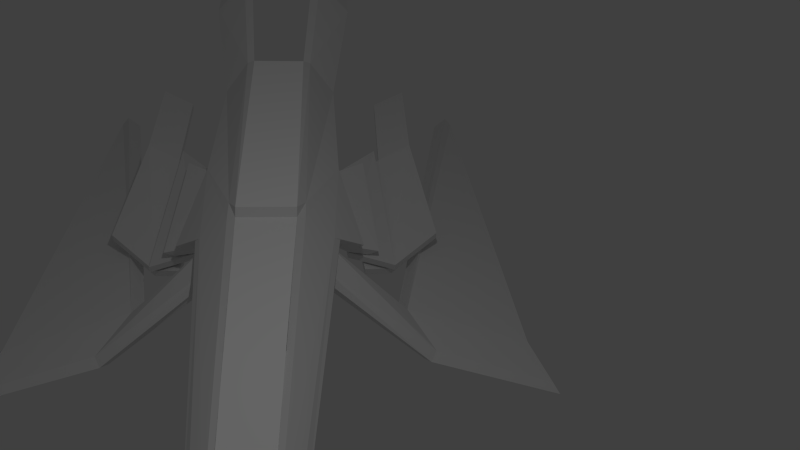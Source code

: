# Source: cruiser.blend  (saved by Blender 2.66.1; exported with 4.5.12 LTS)
import bpy
from mathutils import Matrix  # noqa: F401  (used for matrix-valued properties, if any)

bpy.ops.wm.read_factory_settings(use_empty=True)
scene = bpy.context.scene
scene.name = 'Scene'

# ---- collections
col_collection_1 = bpy.data.collections.new('Collection 1'); scene.collection.children.link(col_collection_1)

# ---- materials (node trees are filled in below, after node groups)
mat_material = bpy.data.materials.new('Material')
mat_material.alpha_threshold = 0.0
mat_material.use_transparent_shadow = False
mat_material.roughness = 0.5
mat_material.line_color = (0.0, 0.0, 0.0, 1.0)
mat_hull = bpy.data.materials.new('Hull')
mat_hull.alpha_threshold = 0.0
mat_hull.use_transparent_shadow = False
mat_hull.preview_render_type = 'CUBE'
mat_hull.diffuse_color = (1.0, 1.0, 1.0, 1.0)
mat_hull.roughness = 0.5
mat_hull.line_color = (0.0, 0.0, 0.0, 1.0)
mat_camo = bpy.data.materials.new('Camo')
mat_camo.alpha_threshold = 0.0
mat_camo.use_transparent_shadow = False
mat_camo.preview_render_type = 'CUBE'
mat_camo.roughness = 0.5
mat_camo.line_color = (0.0, 0.0, 0.0, 1.0)
mat_glass = bpy.data.materials.new('glass')
mat_glass.alpha_threshold = 0.0
mat_glass.use_transparent_shadow = False
mat_glass.preview_render_type = 'CUBE'
mat_glass.roughness = 0.5
mat_glass.line_color = (0.0, 0.0, 0.0, 1.0)
mat_stipe = bpy.data.materials.new('Stipe')
mat_stipe.alpha_threshold = 0.0
mat_stipe.use_transparent_shadow = False
mat_stipe.preview_render_type = 'CUBE'
mat_stipe.roughness = 0.5
mat_stipe.line_color = (0.0, 0.0, 0.0, 1.0)

# ---- material node trees

# ---- world
world_world = bpy.data.worlds.new('World'); scene.world = world_world
world_world.color = (0.05088, 0.05088, 0.05088)
world_world.use_sun_shadow = False
world_world.sun_shadow_jitter_overblur = 0.0
world_world.cycles.sampling_method = 'MANUAL'
world_world.cycles.sample_map_resolution = 256

# ---- cameras
cam_camera = bpy.data.cameras.new('Camera')
cam_camera.clip_end = 100.0
cam_camera.lens = 35.0
cam_camera.sensor_width = 32.0
cam_camera.sensor_height = 18.0
cam_camera.ortho_scale = 7.314
cam_camera.dof.focus_distance = 0.0
cam_camera.dof.aperture_fstop = 128.0

# ---- lights
light_lamp = bpy.data.lights.new('Lamp', 'POINT')
light_lamp.transmission_factor = 0.0
light_lamp.cutoff_distance = 30.0
light_lamp.energy = 100.0
light_lamp.shadow_buffer_clip_start = 1.001
light_lamp.shadow_soft_size = 0.1
light_lamp.shadow_maximum_resolution = 0.006
light_lamp.use_absolute_resolution = True
light_lamp.cycles.use_multiple_importance_sampling = False

# ---- meshes
me_cube = bpy.data.meshes.new('Cube')
me_cube.from_pydata([(1.836, 0.1089, -0.06528), (-0.1908, 0.1542, -0.1318), (1.836, 0.1089, 0.06528), (-0.1908, 0.1542, 0.1318), (1.836, 0.1919, 3.553e-15), (-0.1908, 0.3001, 2.732e-15), (2.233, 0.05956, -0.03831), (2.233, 0.05956, 0.03831), (2.233, 0.09352, 8.987e-08), (2.357, 0.05956, -0.03831), (2.357, 0.04364, 0.03022), (2.357, 0.09352, -3.316e-08), (0.8228, 0.1315, 0.1072), (2.229, 0.06014, -0.03824), (2.233, 0.08526, -0.06667), (2.233, 0.1553, -0.06616), (2.357, 0.08526, -0.06667), (2.357, 0.1553, -0.06616), (2.234, 0.02978, -0.005392), (2.357, 0.02978, -0.005392), (-1.895, 0.1542, -0.1318), (-1.895, 0.3001, -1.181e-06), (-1.895, 0.1542, 0.2016), (-0.2293, 0.1542, 0.1632), (-0.1908, 0.1542, 0.1318), (-0.1908, 0.3001, 2.732e-15), (-1.895, 0.3001, -1.181e-06), (-0.1904, 0.1967, 0.1245), (-0.1904, 0.3426, 0.02404), (-1.895, 0.3426, 0.02403), (-1.895, 0.1967, 0.1907), (-0.3313, 0.1967, 0.132), (1.753, 0.1117, 0.07626), (1.753, 0.1846, 0.01816), (1.753, 0.1342, 0.07303), (1.753, 0.1927, 0.02876), (-2.726, 0.392, 0.1834), (-2.726, 0.2014, 0.385), (-2.725, 0.4475, 0.2074), (-2.725, 0.2569, 0.3742), (-3.896, 0.369, 0.2622), (-4.303, 0.267, 0.3798), (-3.895, 0.4212, 0.2862), (-4.302, 0.3405, 0.369), (-0.3479, 0.4379, -0.1308), (-0.3474, 0.4999, -0.1067), (-0.8891, 0.3233, 0.004501), (-0.8886, 0.3691, 0.02854), (-0.3206, 0.3141, -0.08243), (-0.3201, 0.3586, -0.06249), (-0.8453, 0.282, -0.01709), (-0.8448, 0.3177, 0.0008549), (-0.4128, 0.415, -0.1828), (-0.4123, 0.4658, -0.1587), (-0.9823, 0.3247, -0.05499), (-0.9818, 0.3644, -0.03089), (-0.4437, 0.5283, -0.2171), (-0.4432, 0.5893, -0.1972), (-1.163, 0.4626, -0.08931), (-1.163, 0.5152, -0.06938), (-0.4138, 0.4151, -0.1863), (-0.9833, 0.3248, -0.05851), (-0.4446, 0.6817, -0.28), (-1.491, 0.597, -0.1521), (-0.4233, 0.4162, -0.2215), (-0.9928, 0.3259, -0.09368), (-0.4542, 0.6831, -0.3151), (-1.501, 0.5984, -0.1873), (-0.4744, 0.6628, -0.3183), (-1.495, 0.6283, -0.2106), (-0.8376, 0.9546, -0.3187), (-1.654, 0.8363, -0.1908), (-0.4818, 0.6636, -0.3538), (-1.503, 0.6293, -0.2461), (-0.8451, 0.9553, -0.3541), (-1.661, 0.837, -0.2263), (-0.4, 0.512, -0.2764), (-1.072, 0.401, -0.144), (-0.4075, 0.5126, -0.3118), (-1.079, 0.4016, -0.1795), (-2.284, 0.6283, -0.2106), (-2.442, 0.8363, -0.1908), (-2.291, 0.6293, -0.2461), (-2.45, 0.837, -0.2263), (-0.222, 0.3288, -0.02744), (-0.2215, 0.3713, -0.003407), (1.755, 0.2216, -0.02513), (1.755, 0.2162, -0.003757), (0.8228, 0.1315, -0.09856), (-0.01659, 0.246, 3.143e-15), (-0.1908, 0.2272, -0.06591), (-0.01659, 0.1888, -0.04928), (-0.1072, 0.7335, -0.3284), (0.2121, 0.8676, -0.3515), (-0.1072, 0.6714, -0.3877), (0.2121, 0.8061, -0.3959), (0.02152, 1.393, -0.446), (0.3408, 1.478, -0.4564), (0.02152, 1.292, -0.5053), (0.3408, 1.416, -0.4904), (-2.869, 1.22, -0.5492), (-2.869, 1.141, -0.6085), (-2.848, 1.264, -0.5871), (-2.848, 1.185, -0.6464), (2.233, 0.02978, -0.02393), (2.233, 0.02978, 0.01437), (2.233, 0.04676, -0.00478), (2.231, 0.03007, -0.0239), (0.4531, 0.02978, -0.02393), (0.4531, 0.02978, 0.01437), (0.4531, 0.04676, -0.00478), (0.451, 0.03007, -0.0239), (-1.895, 0.0131, -0.1318), (-1.895, 0.0131, 0.2016), (-0.2293, 0.0131, 0.1632), (-0.1908, 0.01309, -0.1318), (-0.1908, 0.0137, 0.1318), (0.8228, 0.01111, -0.09856), (1.836, 0.007713, -0.06528), (0.4531, 0.01224, 0.01437), (0.451, 0.01253, -0.0239), (2.231, 0.01253, -0.0239), (2.233, 0.01224, 0.01437), (2.229, 0.01241, -0.03824), (2.234, 0.02978, -0.005392), (2.357, 0.02978, -0.005392), (2.234, 0.01005, -0.005392), (2.357, 0.01005, -0.005392), (2.357, 0.0123, 0.03022), (2.357, 0.01005, -0.005392), (2.233, 0.01128, 0.03831), (1.836, 0.01387, 0.06528), (0.8228, 0.009346, 0.1072), (-1.975, 0.1542, 0.1009), (-1.975, 0.0131, 0.1009), (-1.975, 0.1542, -0.01931), (-1.975, 0.0131, -0.01931), (0.006032, 0.2174, -0.02464), (0.2704, 0.8369, -0.3737), (0.3991, 1.51, -0.4828), (0.02152, 1.392, -0.4903), (-2.848, 1.267, -0.6314)], [(3, 12), (5, 21), (21, 26), (21, 25)], [(91, 88, 1, 90), (4, 2, 7, 8), (9, 6, 14, 16), (8, 7, 10, 11), (18, 6, 9, 19), (14, 15, 17, 16), (6, 8, 15, 14), (11, 9, 16, 17), (8, 11, 17, 15), (23, 31, 30, 22), (3, 5, 25, 24), (22, 30, 39, 37), (46, 26, 29, 47), (27, 24, 32, 34), (31, 23, 3, 27), (32, 33, 35, 34), (24, 25, 33, 32), (28, 27, 34, 35), (28, 35, 87, 85), (36, 37, 41, 40), (38, 36, 40, 42), (30, 29, 38, 39), (21, 22, 37, 36), (29, 21, 36, 38), (39, 38, 42, 43), (37, 39, 43, 41), (42, 40, 41, 43), (25, 44, 45, 28), (46, 44, 25), (50, 48, 49, 51), (54, 50, 51, 55), (48, 52, 53, 49), (54, 55, 59, 58), (55, 51, 49, 53), (50, 54, 52, 48), (44, 46, 47, 45), (56, 58, 59, 57), (53, 52, 56, 57), (55, 53, 57, 59), (63, 61, 60, 62), (54, 58, 56, 52), (63, 62, 66, 67), (62, 60, 64, 66), (60, 61, 65, 64), (61, 63, 67, 65), (73, 69, 80, 82), (71, 69, 68, 70), (65, 67, 66, 64), (72, 73, 75, 74), (71, 70, 74, 75), (70, 68, 72, 74), (69, 71, 81, 80), (76, 77, 79, 78), (69, 73, 79, 77), (73, 72, 78, 79), (72, 68, 76, 78), (68, 69, 77, 76), (80, 81, 83, 82), (71, 75, 83, 81), (75, 73, 82, 83), (84, 85, 87, 86), (33, 25, 84, 86), (25, 28, 85, 84), (35, 33, 86, 87), (91, 90, 94, 95), (95, 94, 98, 99), (5, 89, 93, 92), (90, 5, 92, 94), (137, 91, 95, 138), (139, 99, 98, 140), (138, 95, 99, 139), (92, 96, 102, 100), (92, 93, 97, 96), (101, 100, 102, 141, 103), (94, 92, 100, 101), (140, 98, 103, 141), (98, 94, 101, 103), (8, 106, 107, 13), (7, 8, 106, 105), (13, 6, 104, 107), (105, 109, 110, 106), (106, 110, 111, 107), (107, 104, 108, 111), (20, 135, 133, 22, 21), (9, 11, 10, 19), (29, 30, 31, 47), (5, 46, 25), (28, 45, 47), (27, 28, 47, 31), (1, 20, 26, 5), (5, 26, 46), (0, 88, 89, 4), (88, 91, 137, 89), (0, 4, 8, 13), (2, 4, 89, 12), (109, 111, 110), (135, 20, 112, 136), (23, 22, 113, 114), (20, 1, 115, 112), (3, 23, 114, 116), (1, 88, 117, 115), (88, 0, 118, 117), (109, 119, 120, 111), (107, 111, 120, 121), (105, 109, 119, 122), (0, 13, 123, 118), (13, 107, 121, 123), (6, 13, 8), (18, 19, 125, 124), (124, 125, 127, 126), (19, 10, 128, 129), (10, 7, 130, 128), (7, 2, 131, 130), (2, 12, 132, 131), (12, 24, 116, 132), (22, 133, 134, 113), (133, 135, 136, 134), (89, 137, 138, 93), (97, 139, 140, 96), (93, 138, 139, 97), (96, 140, 141, 102)])
me_cube.polygons.foreach_set('material_index', [1, 1, 2, 2, 2, 2, 2, 2, 2, 4, 2, 4, 4, 4, 3, 2, 2, 2, 4, 2, 4, 2, 2, 4, 2, 4, 4, 4, 2, 2, 2, 2, 2, 2, 2, 4, 2, 2, 2, 2, 2, 2, 2, 2, 2, 2, 2, 2, 2, 2, 2, 2, 2, 2, 2, 2, 2, 2, 2, 2, 4, 2, 2, 2, 2, 2, 2, 2, 2, 2, 2, 2, 2, 2, 2, 2, 2, 1, 2, 2, 1, 2, 2, 1, 2, 2, 2, 2, 2, 1, 2, 1, 1, 1, 1, 2, 1, 1, 1, 3, 1, 1, 2, 2, 1, 1, 1, 2, 2, 2, 2, 2, 1, 1, 1, 1, 1, 2, 2, 2, 2])
_uv = me_cube.uv_layers.new(name='UVMap')
_uv.uv.foreach_set('vector', [0.5452, 0.08288, 0.7054, 0.09982, 0.5037, 0.1044, 0.5025, 0.08093, 0.8976, 0.08713, 0.9019, 0.0635, 0.9959, 0.08245, 0.9929, 0.09486, 0.2654, 0.2474, 0.2712, 0.2276, 0.2717, 0.2414, 0.2692, 0.2455, 0.2958, 0.238, 0.3021, 0.2538, 0.2674, 0.2615, 0.2709, 0.2517, 0.2617, 0.225, 0.2712, 0.2276, 0.2654, 0.2474, 0.2558, 0.2564, 0.2717, 0.2414, 0.2724, 0.2445, 0.2713, 0.2457, 0.2692, 0.2455, 0.2712, 0.2276, 0.2958, 0.238, 0.2724, 0.2445, 0.2717, 0.2414, 0.2709, 0.2517, 0.2654, 0.2474, 0.2692, 0.2455, 0.2713, 0.2457, 0.2958, 0.238, 0.2709, 0.2517, 0.2713, 0.2457, 0.2724, 0.2445, 0.0, 0.0, 0.0, 0.0, 0.0, 0.0, 0.0, 0.0, 0.0, 0.0, 0.0, 0.0, 0.0, 0.0, 0.0, 0.0, 0.0, 0.0, 0.0, 0.0, 0.0, 0.0, 0.0, 0.0, 0.0, 0.0, 0.0, 0.0, 0.0, 0.0, 0.0, 0.0, 0.0, 0.0, 0.0, 0.0, 0.0, 0.0, 0.0, 0.0, 0.622, 7.885e-05, 0.2431, 0.3587, 0.01752, 0.3525, 7.885e-05, 0.1574, 0.0, 0.0, 0.0, 0.0, 0.0, 0.0, 0.0, 0.0, 0.0, 0.0, 0.0, 0.0, 0.0, 0.0, 0.0, 0.0, 0.7574, 0.05311, 0.7571, 0.02135, 0.9999, 9.386e-05, 0.9994, 0.03175, 0.0, 0.0, 0.0, 0.0, 0.0, 0.0, 0.0, 0.0, 0.2892, 0.1749, 0.2832, 0.2249, 9.386e-05, 0.1822, 0.07677, 0.1629, 0.0, 0.0, 0.0, 0.0, 0.0, 0.0, 0.0, 0.0, 0.4513, 0.01745, 0.4517, 0.05716, 0.2985, 0.04646, 0.2994, 0.001071, 0.4443, 0.1802, 0.4378, 0.2248, 0.2832, 0.2249, 0.2892, 0.1749, 0.0, 0.0, 0.0, 0.0, 0.0, 0.0, 0.0, 0.0, 0.2994, 0.001071, 0.2985, 0.04646, 0.08897, 0.02969, 9.386e-05, 9.467e-05, 0.0, 0.0, 0.0, 0.0, 0.0, 0.0, 0.0, 0.0, 0.0, 0.0, 0.0, 0.0, 0.0, 0.0, 0.0, 0.0, 0.0, 0.0, 0.0, 0.0, 0.0, 0.0, 0.0, 0.0, 0.0, 0.0, 0.0, 0.0, 0.0, 0.0, 0.0, 0.0, 0.0, 0.0, 0.0, 0.0, 0.0, 0.0, 0.0, 0.0, 0.0, 0.0, 0.0, 0.0, 0.0, 0.0, 0.132, 0.225, 0.1261, 0.2646, 0.1115, 0.2649, 0.1206, 0.2268, 9.386e-05, 0.2878, 0.009645, 0.2856, 0.03531, 0.3158, 0.03004, 0.326, 0.009645, 0.2856, 0.02424, 0.2676, 0.1206, 0.2268, 0.1115, 0.2649, 0.2355, 0.2946, 0.2509, 0.326, 0.1261, 0.2646, 0.132, 0.225, 0.0, 0.0, 0.0, 0.0, 0.0, 0.0, 0.0, 0.0, 0.099, 0.2952, 0.03004, 0.326, 0.03531, 0.3158, 0.08431, 0.2875, 0.1115, 0.2649, 0.1261, 0.2646, 0.099, 0.2952, 0.08431, 0.2875, 0.009645, 0.2856, 0.1115, 0.2649, 0.08431, 0.2875, 0.03531, 0.3158, 0.0, 0.0, 0.0, 0.0, 0.0, 0.0, 0.0, 0.0, 0.0, 0.0, 0.0, 0.0, 0.0, 0.0, 0.0, 0.0, 0.0, 0.0, 0.0, 0.0, 0.0, 0.0, 0.0, 0.0, 0.0, 0.0, 0.0, 0.0, 0.0, 0.0, 0.0, 0.0, 0.0, 0.0, 0.0, 0.0, 0.0, 0.0, 0.0, 0.0, 0.0, 0.0, 0.0, 0.0, 0.0, 0.0, 0.0, 0.0, 0.0, 0.0, 0.0, 0.0, 0.0, 0.0, 0.0, 0.0, 0.0, 0.0, 0.0, 0.0, 0.0, 0.0, 0.0, 0.0, 0.0, 0.0, 0.0, 0.0, 0.0, 0.0, 0.0, 0.0, 0.0, 0.0, 0.0, 0.0, 0.0, 0.0, 0.0, 0.0, 0.0, 0.0, 0.0, 0.0, 0.0, 0.0, 0.0, 0.0, 0.0, 0.0, 0.0, 0.0, 0.0, 0.0, 0.0, 0.0, 0.0, 0.0, 0.0, 0.0, 0.0, 0.0, 0.0, 0.0, 0.0, 0.0, 0.0, 0.0, 0.0, 0.0, 0.0, 0.0, 0.0, 0.0, 0.0, 0.0, 0.0, 0.0, 0.0, 0.0, 0.0, 0.0, 0.0, 0.0, 0.0, 0.0, 0.0, 0.0, 0.0, 0.0, 0.0, 0.0, 0.0, 0.0, 0.0, 0.0, 0.0, 0.0, 0.0, 0.0, 0.0, 0.0, 0.0, 0.0, 0.0, 0.0, 0.0, 0.0, 0.0, 0.0, 0.0, 0.0, 0.0, 0.0, 0.0, 0.0, 0.0, 0.0, 0.0, 0.0, 0.0, 0.0, 0.0, 0.0, 0.0, 0.0, 0.0, 0.0, 0.0, 0.0, 0.0, 0.0, 0.0, 0.0, 0.0, 0.0, 0.0, 0.0, 0.0, 0.0, 0.0, 0.0, 0.0, 0.0, 0.0, 0.0, 0.0, 0.0, 0.0, 0.0, 0.0, 0.0, 0.0, 0.0, 0.0, 0.0, 0.0, 0.0, 0.0, 0.0, 0.8254, 0.1311, 0.8269, 0.1427, 0.7914, 0.1501, 0.8014, 0.1314, 0.8014, 0.1314, 0.7914, 0.1501, 0.8201, 0.09031, 0.8724, 0.1247, 0.8262, 0.09732, 0.8249, 0.109, 0.8045, 0.1098, 0.7914, 0.09041, 0.0, 0.0, 0.0, 0.0, 0.0, 0.0, 0.0, 0.0, 0.8255, 0.1204, 0.8254, 0.1311, 0.8014, 0.1314, 0.803, 0.1201, 0.9052, 0.1298, 0.8724, 0.1247, 0.8201, 0.09031, 0.825, 0.121, 0.803, 0.1201, 0.8014, 0.1314, 0.8724, 0.1247, 0.9052, 0.1298, 0.7914, 0.09041, 0.8219, 0.1627, 0.0235, 0.1171, 9.386e-05, 0.1211, 0.7914, 0.09041, 0.8045, 0.1098, 0.8799, 0.1353, 0.8219, 0.1627, 0.0188, 0.1201, 9.386e-05, 0.1211, 0.0235, 0.1171, 0.02901, 0.1135, 0.03373, 0.1184, 0.7914, 0.1501, 0.7914, 0.09041, 9.386e-05, 0.1211, 0.0188, 0.1201, 0.825, 0.121, 0.8201, 0.09031, 0.03373, 0.1184, 0.02901, 0.1135, 0.8201, 0.09031, 0.7914, 0.1501, 0.0188, 0.1201, 0.03373, 0.1184, 0.9929, 0.09486, 0.9996, 0.1061, 0.997, 0.1129, 0.9906, 0.1076, 0.0, 0.0, 0.0, 0.0, 0.0, 0.0, 0.0, 0.0, 0.0, 0.0, 0.0, 0.0, 0.0, 0.0, 0.0, 0.0, 0.1021, 0.1506, 0.001546, 0.1506, 4.221e-05, 0.1635, 0.1006, 0.1635, 0.0, 0.0, 0.0, 0.0, 0.0, 0.0, 0.0, 0.0, 0.0, 0.0, 0.0, 0.0, 0.0, 0.0, 0.0, 0.0, 0.2938, 0.1087, 0.2682, 0.1113, 0.2475, 0.1096, 0.2246, 0.1021, 0.2672, 0.07981, 0.2654, 0.2474, 0.2709, 0.2517, 0.2674, 0.2615, 0.2558, 0.2564, 0.4517, 0.05716, 0.4513, 0.01745, 0.7318, 0.02082, 0.6322, 0.05773, 0.0, 0.0, 0.0, 0.0, 0.0, 0.0, 0.7574, 0.05311, 0.7297, 0.09012, 0.6322, 0.05773, 0.7571, 0.02135, 0.7574, 0.05311, 0.6322, 0.05773, 0.7318, 0.02082, 0.5037, 0.1044, 0.2938, 0.1087, 0.293, 0.08108, 0.5029, 0.07679, 0.0, 0.0, 0.0, 0.0, 0.0, 0.0, 0.8985, 0.1113, 0.7054, 0.09982, 0.546, 0.06188, 0.8976, 0.08713, 0.7054, 0.09982, 0.5452, 0.08288, 0.5393, 0.07215, 0.546, 0.06188, 0.8985, 0.1113, 0.8976, 0.08713, 0.9929, 0.09486, 0.9906, 0.1076, 0.9019, 0.0635, 0.8976, 0.08713, 0.546, 0.06188, 0.7163, 0.04642, 0.0, 0.0, 0.0, 0.0, 0.0, 0.0, 0.2682, 0.1113, 0.2938, 0.1087, 0.2951, 0.1362, 0.2683, 0.1374, 0.006927, 0.04427, 0.2246, 0.1021, 0.2177, 0.1308, 4.221e-05, 0.07299, 0.2938, 0.1087, 0.5037, 0.1044, 0.505, 0.1319, 0.2951, 0.1362, 0.01752, 0.3525, 0.2431, 0.3587, 0.2255, 0.9999, 7.893e-05, 0.991, 0.5037, 0.1044, 0.7054, 0.09982, 0.7055, 0.126, 0.505, 0.1319, 0.7054, 0.09982, 0.8985, 0.1113, 0.9006, 0.1374, 0.7055, 0.126, 0.0, 0.0, 0.0, 0.0, 0.0, 0.0, 0.0, 0.0, 0.0, 0.0, 0.0, 0.0, 0.0, 0.0, 0.0, 0.0, 0.1021, 0.1506, 0.001546, 0.1506, 0.0006911, 0.1375, 0.1012, 0.1375, 0.8985, 0.1113, 0.9906, 0.1076, 0.995, 0.1192, 0.9006, 0.1374, 0.9906, 0.1076, 0.997, 0.1129, 0.9988, 0.1177, 0.995, 0.1192, 0.0, 0.0, 0.0, 0.0, 0.0, 0.0, 0.0, 0.0, 0.0, 0.0, 0.0, 0.0, 0.0, 0.0, 0.2511, 0.2707, 0.2734, 0.2707, 0.2734, 0.2743, 0.2511, 0.2743, 0.2558, 0.2564, 0.2674, 0.2615, 0.2631, 0.2705, 0.2511, 0.2627, 0.2674, 0.2615, 0.3021, 0.2538, 0.3032, 0.2705, 0.2631, 0.2705, 0.9959, 0.08245, 0.9019, 0.0635, 0.9069, 0.04044, 1.0, 0.07027, 0.9019, 0.0635, 0.7163, 0.04642, 0.7194, 0.0218, 0.9069, 0.04044, 0.7163, 0.04642, 0.5285, 0.02599, 0.5319, 4.221e-05, 0.7194, 0.0218, 0.2246, 0.1021, 0.2475, 0.1096, 0.2441, 0.1361, 0.2177, 0.1308, 0.2475, 0.1096, 0.2682, 0.1113, 0.2683, 0.1374, 0.2441, 0.1361, 0.8249, 0.109, 0.8255, 0.1204, 0.803, 0.1201, 0.8045, 0.1098, 0.8799, 0.1353, 0.9052, 0.1298, 0.825, 0.121, 0.8219, 0.1627, 0.8045, 0.1098, 0.803, 0.1201, 0.9052, 0.1298, 0.8799, 0.1353, 0.8219, 0.1627, 0.825, 0.121, 0.02901, 0.1135, 0.0235, 0.1171])
me_cube.materials.append(mat_material)
me_cube.materials.append(mat_hull)
me_cube.materials.append(mat_camo)
me_cube.materials.append(mat_glass)
me_cube.materials.append(mat_stipe)
me_cube.use_remesh_preserve_volume = False
me_cube.use_remesh_preserve_attributes = False
me_cube.use_mirror_vertex_groups = False
me_cube.update()

# ---- objects
ob_cube = bpy.data.objects.new('Cube', me_cube)
ob_lamp = bpy.data.objects.new('Lamp', light_lamp)
ob_camera = bpy.data.objects.new('Camera', cam_camera)

# ---- transforms, parenting, visibility, modifiers, constraints
ob_cube.location = (1.764, 0.0, 0.0)
ob_cube.scale = (1.994, 2.234, 2.79)
ob_cube.lock_rotations_4d = False
ob_cube.empty_display_type = 'ARROWS'
ob_cube.lineart.crease_threshold = 0.0
_m = ob_cube.modifiers.new('Mirror', 'MIRROR')
_m.use_axis = (False, True, False)
_m.merge_threshold = 0.03
ob_lamp.location = (4.076, 1.005, 5.904)
ob_lamp.rotation_euler = (0.6503, 0.05522, 1.866)
ob_lamp.lock_rotations_4d = False
ob_lamp.empty_display_type = 'ARROWS'
ob_lamp.color = (0.0, 0.0, 0.0, 0.0)
ob_lamp.lineart.crease_threshold = 0.0
ob_camera.location = (9.272, 0.737, 6.347)
ob_camera.rotation_euler = (0.9141, -0.04265, 1.506)
ob_camera.lock_rotations_4d = False
ob_camera.empty_display_type = 'ARROWS'
ob_camera.color = (0.0, 0.0, 0.0, 0.0)
ob_camera.display_type = 'WIRE'
ob_camera.lineart.crease_threshold = 0.0

# ---- collection membership
col_collection_1.objects.link(ob_cube)
col_collection_1.objects.link(ob_lamp)
col_collection_1.objects.link(ob_camera)

# ---- scene / render settings (as saved in the file)
scene.camera = ob_camera
scene.frame_start = 1; scene.frame_end = 250; scene.frame_set(4)
scene.render.engine = 'BLENDER_EEVEE_NEXT'
scene.render.image_settings.color_mode = 'RGB'
scene.render.image_settings.compression = 90
scene.render.resolution_percentage = 50
scene.render.dither_intensity = 0.0
scene.render.bake_margin = 2
scene.cycles.use_denoising = False
scene.cycles.samples = 10
scene.cycles.sampling_pattern = 'TABULATED_SOBOL'
scene.cycles.light_sampling_threshold = 0.0
scene.cycles.use_adaptive_sampling = False
scene.cycles.use_light_tree = False
scene.cycles.blur_glossy = 0.0
scene.cycles.volume_bounces = 1
scene.cycles.pixel_filter_type = 'GAUSSIAN'
scene.cycles.sample_clamp_indirect = 0.0
scene.view_settings.view_transform = 'Standard'
bpy.context.view_layer.update()
